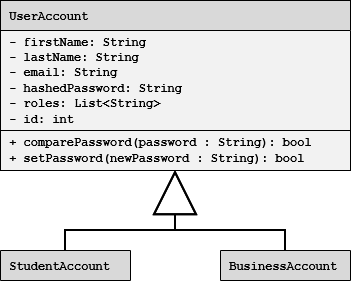

The diagram above was exported from draw.io. Its source (the exported page's mxGraphModel, read from the mxfile embedded in the PNG):
<mxGraphModel dx="966" dy="538" grid="1" gridSize="10" guides="1" tooltips="1" connect="1" arrows="1" fold="1" page="1" pageScale="1" pageWidth="850" pageHeight="1100" math="0" shadow="0">
  <root>
    <mxCell id="0" />
    <mxCell id="1" parent="0" />
    <mxCell id="kZly56LTA--gE6oXr-kv-1" edge="1" parent="1" source="kZly56LTA--gE6oXr-kv-2" style="edgeStyle=orthogonalEdgeStyle;rounded=0;orthogonalLoop=1;jettySize=auto;html=1;endArrow=none;endFill=0;startSize=40;endSize=40;fontStyle=1;startArrow=block;startFill=0;entryX=0.5;entryY=0;entryDx=0;entryDy=0;strokeWidth=2;" target="kZly56LTA--gE6oXr-kv-13">
      <mxGeometry relative="1" as="geometry">
        <Array as="points">
          <mxPoint x="405" y="470" />
          <mxPoint x="295" y="470" />
        </Array>
        <mxPoint x="300" y="305" as="sourcePoint" />
        <mxPoint x="300" y="465" as="targetPoint" />
      </mxGeometry>
    </mxCell>
    <mxCell id="kZly56LTA--gE6oXr-kv-2" parent="1" style="shape=table;startSize=30;container=1;collapsible=0;childLayout=tableLayout;fixedHeader=1;align=left;swimlaneFillColor=#F2F2F2;fillColor=#D9D9D9;fontFamily=Courier New;fontStyle=1" value=" UserAccount" vertex="1">
      <mxGeometry height="170" width="350" x="230" y="240" as="geometry" />
    </mxCell>
    <mxCell id="kZly56LTA--gE6oXr-kv-3" parent="kZly56LTA--gE6oXr-kv-2" style="shape=tableRow;horizontal=0;startSize=0;swimlaneHead=0;swimlaneBody=0;strokeColor=inherit;top=0;left=0;bottom=0;right=0;collapsible=0;dropTarget=0;fillColor=none;points=[[0,0.5],[1,0.5]];portConstraint=eastwest;fixedHeader=1;fontStyle=1" value="" vertex="1">
      <mxGeometry height="100" width="350" y="30" as="geometry" />
    </mxCell>
    <mxCell id="kZly56LTA--gE6oXr-kv-4" parent="kZly56LTA--gE6oXr-kv-3" style="shape=partialRectangle;html=1;whiteSpace=wrap;connectable=0;strokeColor=inherit;overflow=hidden;fillColor=none;top=0;left=0;bottom=0;right=0;pointerEvents=1;align=left;fontStyle=1" value="&lt;div&gt;&lt;font face=&quot;Courier New&quot;&gt;&amp;nbsp;- firstName: String&lt;/font&gt;&lt;/div&gt;&lt;div&gt;&lt;font face=&quot;Courier New&quot;&gt;&amp;nbsp;- lastName: String&lt;/font&gt;&lt;/div&gt;&lt;div&gt;&lt;font face=&quot;Courier New&quot;&gt;&amp;nbsp;- email: String&lt;/font&gt;&lt;/div&gt;&lt;div&gt;&lt;font face=&quot;Courier New&quot;&gt;&amp;nbsp;- hashedPassword: String&lt;/font&gt;&lt;/div&gt;&lt;div&gt;&lt;font face=&quot;Courier New&quot;&gt;&amp;nbsp;- roles: List&amp;lt;String&amp;gt;&lt;/font&gt;&lt;/div&gt;&lt;div&gt;&lt;font face=&quot;Courier New&quot;&gt;&amp;nbsp;- id: int&lt;/font&gt;&lt;/div&gt;" vertex="1">
      <mxGeometry height="100" width="350" as="geometry">
        <mxRectangle height="100" width="350" as="alternateBounds" />
      </mxGeometry>
    </mxCell>
    <mxCell id="kZly56LTA--gE6oXr-kv-5" parent="kZly56LTA--gE6oXr-kv-2" style="shape=tableRow;horizontal=0;startSize=0;swimlaneHead=0;swimlaneBody=0;strokeColor=inherit;top=0;left=0;bottom=0;right=0;collapsible=0;dropTarget=0;fillColor=none;points=[[0,0.5],[1,0.5]];portConstraint=eastwest;fixedHeader=1;fontStyle=1" value="" vertex="1">
      <mxGeometry height="40" width="350" y="130" as="geometry" />
    </mxCell>
    <mxCell id="kZly56LTA--gE6oXr-kv-6" parent="kZly56LTA--gE6oXr-kv-5" style="shape=partialRectangle;html=1;whiteSpace=wrap;connectable=0;strokeColor=inherit;overflow=hidden;fillColor=none;top=0;left=0;bottom=0;right=0;pointerEvents=1;fontStyle=1" value="" vertex="1">
      <mxGeometry height="40" width="350" as="geometry">
        <mxRectangle height="40" width="350" as="alternateBounds" />
      </mxGeometry>
    </mxCell>
    <mxCell id="kZly56LTA--gE6oXr-kv-7" edge="1" parent="1" source="kZly56LTA--gE6oXr-kv-2" style="edgeStyle=orthogonalEdgeStyle;rounded=0;orthogonalLoop=1;jettySize=auto;html=1;endArrow=none;endFill=0;endSize=40;fontStyle=1;startArrow=block;startFill=0;startSize=40;entryX=0.5;entryY=0;entryDx=0;entryDy=0;strokeWidth=2;" target="kZly56LTA--gE6oXr-kv-8">
      <mxGeometry relative="1" as="geometry">
        <Array as="points">
          <mxPoint x="405" y="470" />
          <mxPoint x="515" y="470" />
        </Array>
        <mxPoint x="480" y="305" as="sourcePoint" />
        <mxPoint x="480" y="465" as="targetPoint" />
      </mxGeometry>
    </mxCell>
    <mxCell id="kZly56LTA--gE6oXr-kv-8" parent="1" style="shape=table;startSize=30;container=1;collapsible=0;childLayout=tableLayout;fixedHeader=1;align=left;fillColor=#D9D9D9;fontFamily=Courier New;swimlaneFillColor=#F2F2F2;fontStyle=1" value=" BusinessAccount" vertex="1">
      <mxGeometry height="30" width="130" x="450" y="490" as="geometry" />
    </mxCell>
    <mxCell id="kZly56LTA--gE6oXr-kv-13" parent="1" style="shape=table;startSize=30;container=1;collapsible=0;childLayout=tableLayout;fixedHeader=1;align=left;fillColor=#D9D9D9;fontFamily=Courier New;swimlaneFillColor=none;fontStyle=1" value=" StudentAccount" vertex="1">
      <mxGeometry height="30" width="130" x="230" y="490" as="geometry" />
    </mxCell>
    <mxCell id="kZly56LTA--gE6oXr-kv-27" parent="1" style="shape=partialRectangle;html=1;whiteSpace=wrap;connectable=0;strokeColor=inherit;overflow=hidden;fillColor=none;top=0;left=0;bottom=0;right=0;pointerEvents=1;align=left;fontStyle=1" value="&lt;div&gt;&lt;font face=&quot;Courier New&quot;&gt;&amp;nbsp;+ comparePassword(password : String): bool&lt;/font&gt;&lt;/div&gt;&lt;div&gt;&lt;font face=&quot;Courier New&quot;&gt;&amp;nbsp;+ setPassword(newPassword : String): bool&lt;/font&gt;&lt;/div&gt;" vertex="1">
      <mxGeometry height="40" width="350" x="230" y="370" as="geometry">
        <mxRectangle height="100" width="220" as="alternateBounds" />
      </mxGeometry>
    </mxCell>
  </root>
</mxGraphModel>